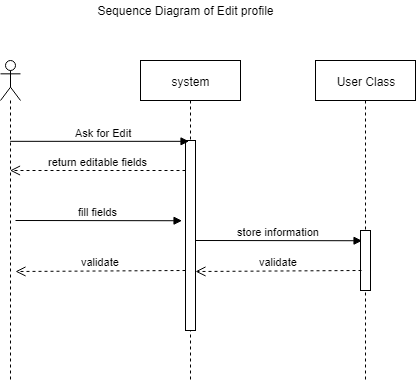

The diagram above was exported from draw.io. Its source (the exported page's mxGraphModel, read from the mxfile embedded in the PNG):
<mxGraphModel dx="530" dy="636" grid="1" gridSize="10" guides="1" tooltips="1" connect="1" arrows="1" fold="1" page="1" pageScale="1" pageWidth="291" pageHeight="413" math="0" shadow="0">
  <root>
    <mxCell id="0" />
    <mxCell id="1" parent="0" />
    <mxCell id="hyHsbVRkFHXXEnx7KVIa-1" value="" style="shape=umlLifeline;participant=umlActor;perimeter=lifelinePerimeter;whiteSpace=wrap;html=1;container=1;collapsible=0;recursiveResize=0;verticalAlign=top;spacingTop=36;labelBackgroundColor=#ffffff;outlineConnect=0;" parent="1" vertex="1">
      <mxGeometry x="405" y="120" width="20" height="320" as="geometry" />
    </mxCell>
    <mxCell id="hyHsbVRkFHXXEnx7KVIa-2" value="system" style="shape=umlLifeline;perimeter=lifelinePerimeter;whiteSpace=wrap;html=1;container=1;collapsible=0;recursiveResize=0;outlineConnect=0;" parent="1" vertex="1">
      <mxGeometry x="545" y="120" width="100" height="320" as="geometry" />
    </mxCell>
    <mxCell id="hyHsbVRkFHXXEnx7KVIa-3" value="" style="html=1;points=[];perimeter=orthogonalPerimeter;" parent="hyHsbVRkFHXXEnx7KVIa-2" vertex="1">
      <mxGeometry x="45" y="80" width="10" height="190" as="geometry" />
    </mxCell>
    <mxCell id="hyHsbVRkFHXXEnx7KVIa-4" value="User Class" style="shape=umlLifeline;perimeter=lifelinePerimeter;whiteSpace=wrap;html=1;container=1;collapsible=0;recursiveResize=0;outlineConnect=0;" parent="1" vertex="1">
      <mxGeometry x="720" y="120" width="100" height="320" as="geometry" />
    </mxCell>
    <mxCell id="hyHsbVRkFHXXEnx7KVIa-5" value="" style="html=1;points=[];perimeter=orthogonalPerimeter;" parent="hyHsbVRkFHXXEnx7KVIa-4" vertex="1">
      <mxGeometry x="45" y="170" width="10" height="60" as="geometry" />
    </mxCell>
    <mxCell id="hyHsbVRkFHXXEnx7KVIa-6" value="Sequence Diagram of Edit profile" style="text;html=1;strokeColor=none;fillColor=none;align=center;verticalAlign=middle;whiteSpace=wrap;rounded=0;" parent="1" vertex="1">
      <mxGeometry x="425" y="60" width="330" height="20" as="geometry" />
    </mxCell>
    <mxCell id="hyHsbVRkFHXXEnx7KVIa-7" value="Ask for Edit&amp;nbsp;" style="html=1;verticalAlign=bottom;endArrow=block;entryX=0.333;entryY=0.254;entryDx=0;entryDy=0;entryPerimeter=0;" parent="1" edge="1">
      <mxGeometry x="0.0662" width="80" relative="1" as="geometry">
        <mxPoint x="414.6666666666665" y="200.83333333333337" as="sourcePoint" />
        <mxPoint x="593.5" y="200.83333333333337" as="targetPoint" />
        <mxPoint as="offset" />
      </mxGeometry>
    </mxCell>
    <mxCell id="hyHsbVRkFHXXEnx7KVIa-25" value="fill fields" style="html=1;verticalAlign=bottom;endArrow=block;entryX=0;entryY=0;" parent="1" edge="1">
      <mxGeometry relative="1" as="geometry">
        <mxPoint x="420" y="280" as="sourcePoint" />
        <mxPoint x="586.5344827586207" y="280.2413793103449" as="targetPoint" />
      </mxGeometry>
    </mxCell>
    <mxCell id="hyHsbVRkFHXXEnx7KVIa-27" value="return editable fields" style="html=1;verticalAlign=bottom;endArrow=open;dashed=1;endSize=8;" parent="1" target="hyHsbVRkFHXXEnx7KVIa-1" edge="1">
      <mxGeometry relative="1" as="geometry">
        <mxPoint x="590" y="230" as="sourcePoint" />
        <mxPoint x="432" y="230.5" as="targetPoint" />
      </mxGeometry>
    </mxCell>
    <mxCell id="hyHsbVRkFHXXEnx7KVIa-30" value="store information" style="html=1;verticalAlign=bottom;endArrow=block;entryX=0;entryY=0;" parent="1" edge="1">
      <mxGeometry relative="1" as="geometry">
        <mxPoint x="600" y="300" as="sourcePoint" />
        <mxPoint x="766.5344827586207" y="300.2413793103449" as="targetPoint" />
      </mxGeometry>
    </mxCell>
    <mxCell id="hyHsbVRkFHXXEnx7KVIa-31" value="validate" style="html=1;verticalAlign=bottom;endArrow=open;dashed=1;endSize=8;exitX=0.095;exitY=0.797;exitDx=0;exitDy=0;exitPerimeter=0;" parent="1" edge="1">
      <mxGeometry relative="1" as="geometry">
        <mxPoint x="766" y="330" as="sourcePoint" />
        <mxPoint x="600" y="331" as="targetPoint" />
      </mxGeometry>
    </mxCell>
    <mxCell id="hyHsbVRkFHXXEnx7KVIa-32" value="validate" style="html=1;verticalAlign=bottom;endArrow=open;dashed=1;endSize=8;exitX=0.095;exitY=0.797;exitDx=0;exitDy=0;exitPerimeter=0;" parent="1" edge="1">
      <mxGeometry relative="1" as="geometry">
        <mxPoint x="590" y="330" as="sourcePoint" />
        <mxPoint x="420" y="331" as="targetPoint" />
      </mxGeometry>
    </mxCell>
  </root>
</mxGraphModel>